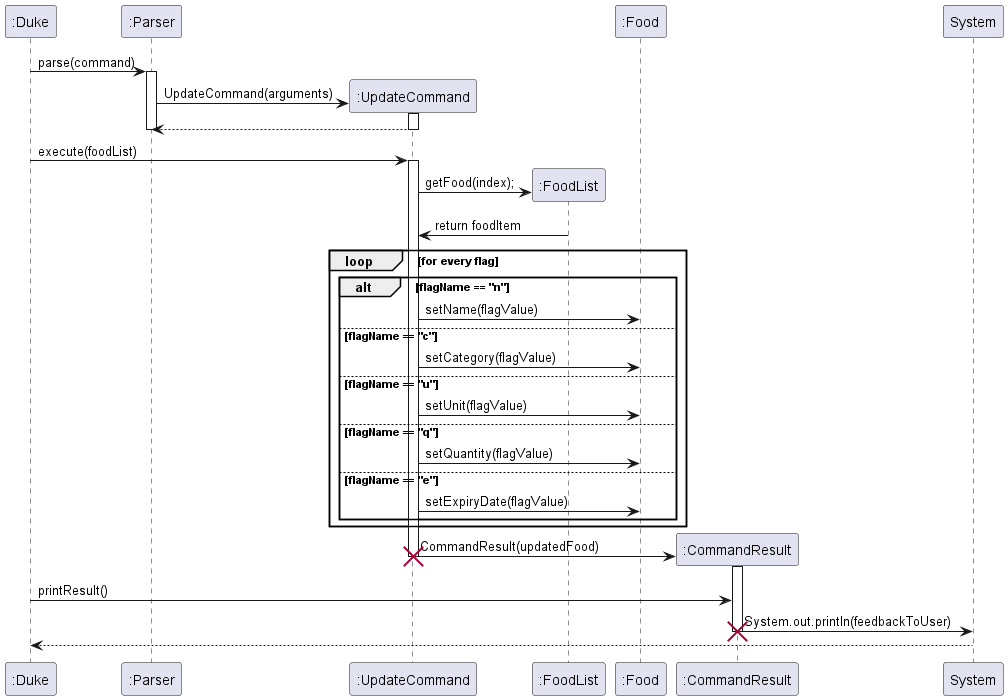

The diagram above was rendered by PlantUML. Its source (embedded in the PNG):
@startuml
":Duke" -> ":Parser": parse(command)
activate ":Parser"

create ":UpdateCommand"
":UpdateCommand" <- ":Parser" : UpdateCommand(arguments)
activate ":UpdateCommand"
":UpdateCommand" --> ":Parser"
deactivate ":UpdateCommand"
deactivate ":Parser"

":Duke" -> ":UpdateCommand" : execute(foodList)
activate ":UpdateCommand"

create ":FoodList"
":UpdateCommand" -> ":FoodList": getFood(index);
":FoodList" -> ":UpdateCommand": return foodItem

loop for every flag
    alt flagName == "n"
        ":UpdateCommand" -> ":Food": setName(flagValue)
    else flagName == "c"
            ":UpdateCommand" -> ":Food": setCategory(flagValue)
    else flagName == "u"
            ":UpdateCommand" -> ":Food": setUnit(flagValue)
    else flagName == "q"
            ":UpdateCommand" -> ":Food": setQuantity(flagValue)
    else flagName == "e"
            ":UpdateCommand" -> ":Food": setExpiryDate(flagValue)
    end
end

create ":CommandResult"
":UpdateCommand" -> ":CommandResult" : CommandResult(updatedFood)
activate ":CommandResult"
deactivate ":UpdateCommand"
destroy ":UpdateCommand"

":Duke" -> ":CommandResult": printResult()
":CommandResult"->System: System.out.println(feedbackToUser)
deactivate ":CommandResult"
destroy ":CommandResult"

System --> ":Duke"
@enduml